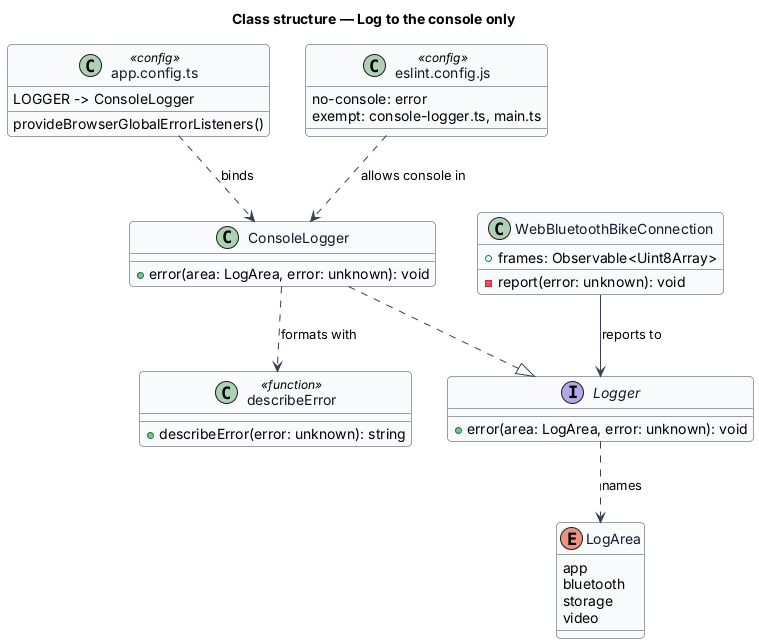

The diagram above was rendered by PlantUML. Its source (embedded in the PNG):
@startuml
' --- shared skin header ---
skinparam backgroundColor #FFFFFF
skinparam shadowing false
skinparam roundcorner 8
skinparam defaultFontName Arial
skinparam ArrowColor #344054
skinparam class {
  BorderColor #344054
  FontColor #101828
  BackgroundColor #F9FAFB
}
' --------------------------
title Class structure — Log to the console only

interface Logger {
  +error(area: LogArea, error: unknown): void
}

enum LogArea {
  app
  bluetooth
  storage
  video
}

class ConsoleLogger {
  +error(area: LogArea, error: unknown): void
}

class "describeError" as describeError <<function>> {
  +describeError(error: unknown): string
}

class WebBluetoothBikeConnection {
  +frames: Observable<Uint8Array>
  -report(error: unknown): void
}

class "app.config.ts" as appConfig <<config>> {
  provideBrowserGlobalErrorListeners()
  LOGGER -> ConsoleLogger
}

class "eslint.config.js" as eslint <<config>> {
  no-console: error
  exempt: console-logger.ts, main.ts
}

ConsoleLogger ..|> Logger
Logger ..> LogArea : names
ConsoleLogger ..> describeError : formats with
WebBluetoothBikeConnection --> Logger : reports to
appConfig ..> ConsoleLogger : binds
eslint ..> ConsoleLogger : allows console in
@enduml